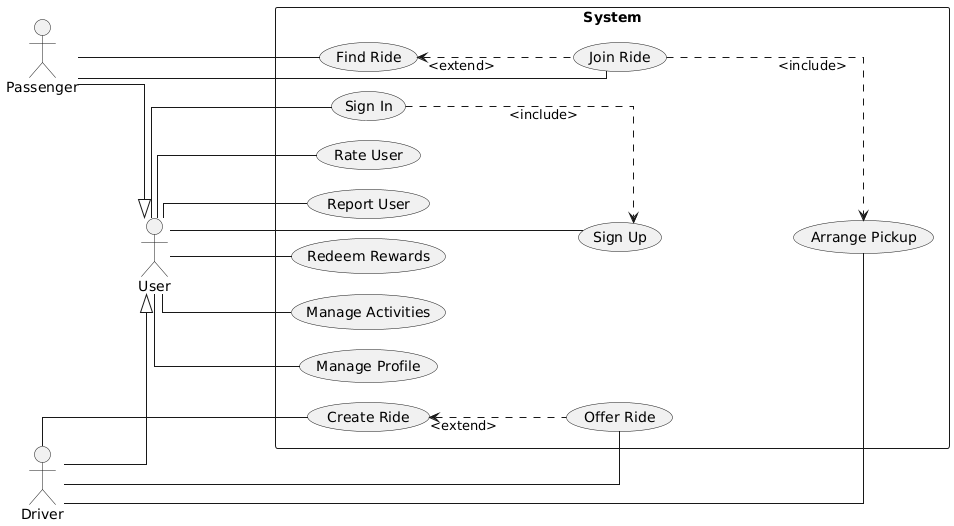

The diagram above was rendered by PlantUML. Its source (embedded in the PNG):
@startuml
left to right direction
skinparam linetype ortho

skinparam nodesep 20

actor Passenger
actor Driver
actor User

Driver --|> User
Passenger --|> User

rectangle "System" {
usecase "Offer Ride" as UC_offer_ride
usecase "Find Ride" as UC_find_ride
usecase "Arrange Pickup" as UC_arrange_pickup
usecase "Rate User" as UC_rate_user
usecase "Create Ride" as UC_create_ride
usecase "Join Ride" as UC_join_ride
usecase "Report User" as UC_report_user
usecase "Redeem Rewards" as UC_redeem_rewards
usecase "Manage Activities" as UC_manage_activities
usecase "Manage Profile" as UC_manage_profile
usecase "Sign In" as UC_sign_in
usecase "Sign Up" as UC_sign_up
}

Driver --- UC_offer_ride
Driver --- UC_arrange_pickup
Driver --- UC_create_ride

Passenger --- UC_find_ride
Passenger --- UC_join_ride

User --- UC_report_user
User --- UC_redeem_rewards
User --- UC_manage_profile
User --- UC_manage_activities
User --- UC_rate_user
User --- UC_sign_in
User --- UC_sign_up

UC_sign_in ...> UC_sign_up : "<include>"
'UC_sign_in <... UC_forgot_password : "<extend>"

UC_create_ride <... UC_offer_ride : "<extend>"
UC_join_ride ...> UC_arrange_pickup : "<include>"
UC_find_ride <... UC_join_ride : "<extend>"
@enduml